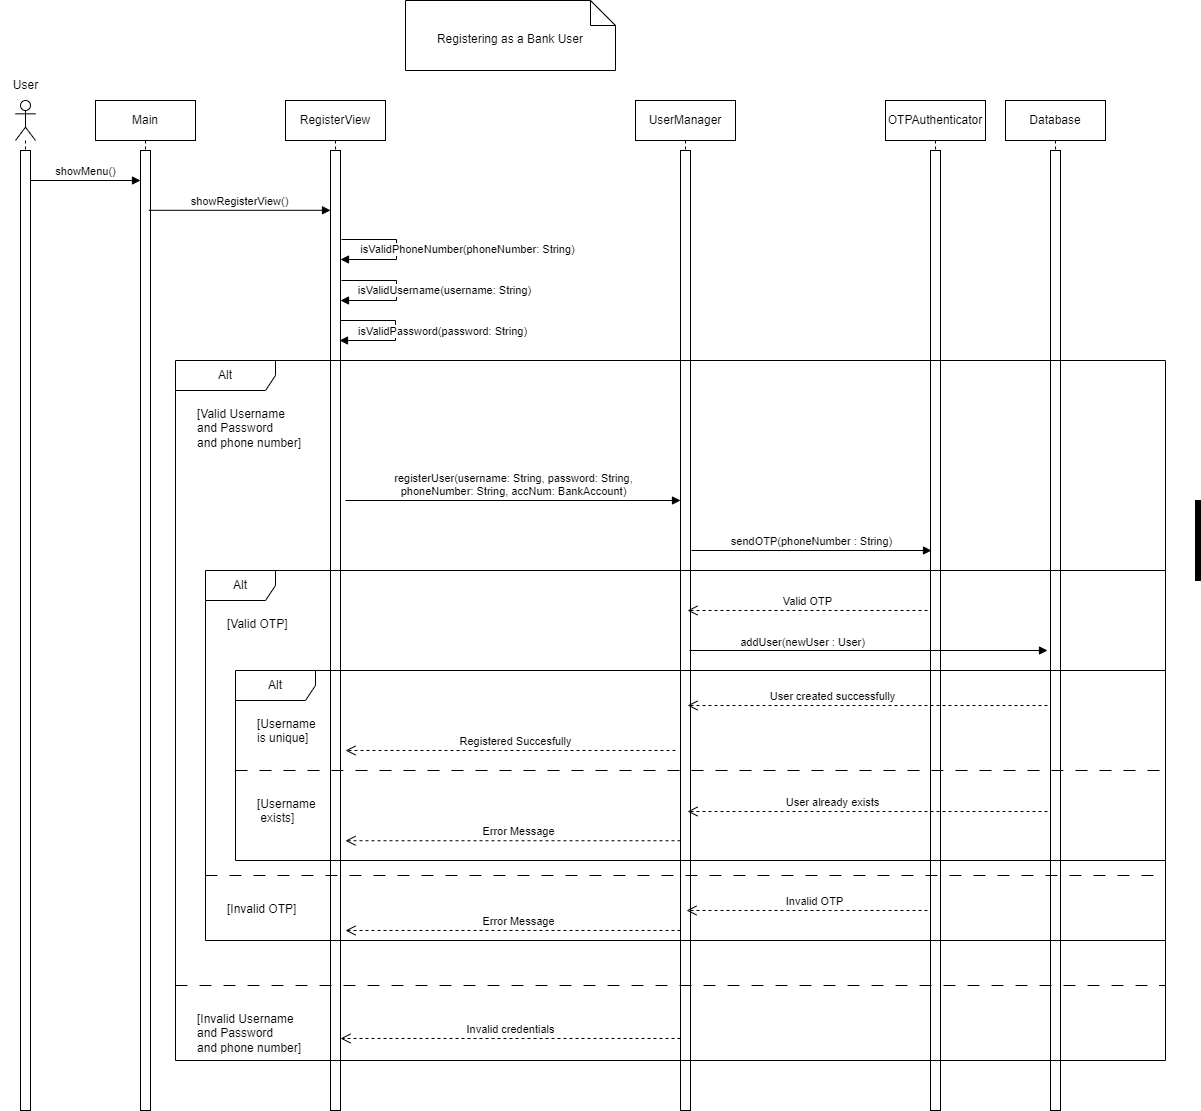

The diagram above was exported from draw.io. Its source (the exported page's mxGraphModel, read from the mxfile embedded in the PNG):
<mxGraphModel dx="1674" dy="1858" grid="1" gridSize="10" guides="1" tooltips="1" connect="1" arrows="1" fold="1" page="1" pageScale="1" pageWidth="850" pageHeight="1100" math="0" shadow="0">
  <root>
    <mxCell id="0" />
    <mxCell id="1" parent="0" />
    <mxCell id="E0Usc-2cb9JJNM8F9C2s-11" value="" style="shape=umlLifeline;perimeter=lifelinePerimeter;whiteSpace=wrap;html=1;container=1;dropTarget=0;collapsible=0;recursiveResize=0;outlineConnect=0;portConstraint=eastwest;newEdgeStyle={&quot;curved&quot;:0,&quot;rounded&quot;:0};participant=umlActor;" parent="1" vertex="1">
      <mxGeometry x="30" y="50" width="20" height="1010" as="geometry" />
    </mxCell>
    <mxCell id="E0Usc-2cb9JJNM8F9C2s-13" value="" style="html=1;points=[[0,0,0,0,5],[0,1,0,0,-5],[1,0,0,0,5],[1,1,0,0,-5]];perimeter=orthogonalPerimeter;outlineConnect=0;targetShapes=umlLifeline;portConstraint=eastwest;newEdgeStyle={&quot;curved&quot;:0,&quot;rounded&quot;:0};" parent="E0Usc-2cb9JJNM8F9C2s-11" vertex="1">
      <mxGeometry x="5" y="50" width="10" height="960" as="geometry" />
    </mxCell>
    <mxCell id="E0Usc-2cb9JJNM8F9C2s-3" value="Main" style="shape=umlLifeline;perimeter=lifelinePerimeter;whiteSpace=wrap;html=1;container=1;dropTarget=0;collapsible=0;recursiveResize=0;outlineConnect=0;portConstraint=eastwest;newEdgeStyle={&quot;curved&quot;:0,&quot;rounded&quot;:0};" parent="1" vertex="1">
      <mxGeometry x="110" y="50" width="100" height="1010" as="geometry" />
    </mxCell>
    <mxCell id="E0Usc-2cb9JJNM8F9C2s-14" value="" style="html=1;points=[[0,0,0,0,5],[0,1,0,0,-5],[1,0,0,0,5],[1,1,0,0,-5]];perimeter=orthogonalPerimeter;outlineConnect=0;targetShapes=umlLifeline;portConstraint=eastwest;newEdgeStyle={&quot;curved&quot;:0,&quot;rounded&quot;:0};" parent="E0Usc-2cb9JJNM8F9C2s-3" vertex="1">
      <mxGeometry x="45" y="50" width="10" height="960" as="geometry" />
    </mxCell>
    <mxCell id="E0Usc-2cb9JJNM8F9C2s-4" value="RegisterView" style="shape=umlLifeline;perimeter=lifelinePerimeter;whiteSpace=wrap;html=1;container=1;dropTarget=0;collapsible=0;recursiveResize=0;outlineConnect=0;portConstraint=eastwest;newEdgeStyle={&quot;curved&quot;:0,&quot;rounded&quot;:0};" parent="1" vertex="1">
      <mxGeometry x="300" y="50" width="100" height="1010" as="geometry" />
    </mxCell>
    <mxCell id="E0Usc-2cb9JJNM8F9C2s-15" value="" style="html=1;points=[[0,0,0,0,5],[0,1,0,0,-5],[1,0,0,0,5],[1,1,0,0,-5]];perimeter=orthogonalPerimeter;outlineConnect=0;targetShapes=umlLifeline;portConstraint=eastwest;newEdgeStyle={&quot;curved&quot;:0,&quot;rounded&quot;:0};" parent="E0Usc-2cb9JJNM8F9C2s-4" vertex="1">
      <mxGeometry x="45" y="50" width="10" height="960" as="geometry" />
    </mxCell>
    <mxCell id="E0Usc-2cb9JJNM8F9C2s-5" value="UserManager" style="shape=umlLifeline;perimeter=lifelinePerimeter;whiteSpace=wrap;html=1;container=1;dropTarget=0;collapsible=0;recursiveResize=0;outlineConnect=0;portConstraint=eastwest;newEdgeStyle={&quot;curved&quot;:0,&quot;rounded&quot;:0};" parent="1" vertex="1">
      <mxGeometry x="650" y="50" width="100" height="1010" as="geometry" />
    </mxCell>
    <mxCell id="E0Usc-2cb9JJNM8F9C2s-16" value="" style="html=1;points=[[0,0,0,0,5],[0,1,0,0,-5],[1,0,0,0,5],[1,1,0,0,-5]];perimeter=orthogonalPerimeter;outlineConnect=0;targetShapes=umlLifeline;portConstraint=eastwest;newEdgeStyle={&quot;curved&quot;:0,&quot;rounded&quot;:0};" parent="E0Usc-2cb9JJNM8F9C2s-5" vertex="1">
      <mxGeometry x="45" y="50" width="10" height="960" as="geometry" />
    </mxCell>
    <mxCell id="E0Usc-2cb9JJNM8F9C2s-6" value="OTPAuthenticator" style="shape=umlLifeline;perimeter=lifelinePerimeter;whiteSpace=wrap;html=1;container=1;dropTarget=0;collapsible=0;recursiveResize=0;outlineConnect=0;portConstraint=eastwest;newEdgeStyle={&quot;curved&quot;:0,&quot;rounded&quot;:0};" parent="1" vertex="1">
      <mxGeometry x="900" y="50" width="100" height="1010" as="geometry" />
    </mxCell>
    <mxCell id="E0Usc-2cb9JJNM8F9C2s-17" value="" style="html=1;points=[[0,0,0,0,5],[0,1,0,0,-5],[1,0,0,0,5],[1,1,0,0,-5]];perimeter=orthogonalPerimeter;outlineConnect=0;targetShapes=umlLifeline;portConstraint=eastwest;newEdgeStyle={&quot;curved&quot;:0,&quot;rounded&quot;:0};" parent="E0Usc-2cb9JJNM8F9C2s-6" vertex="1">
      <mxGeometry x="45" y="50" width="10" height="960" as="geometry" />
    </mxCell>
    <mxCell id="E0Usc-2cb9JJNM8F9C2s-7" value="Database" style="shape=umlLifeline;perimeter=lifelinePerimeter;whiteSpace=wrap;html=1;container=1;dropTarget=0;collapsible=0;recursiveResize=0;outlineConnect=0;portConstraint=eastwest;newEdgeStyle={&quot;curved&quot;:0,&quot;rounded&quot;:0};" parent="1" vertex="1">
      <mxGeometry x="1020" y="50" width="100" height="1010" as="geometry" />
    </mxCell>
    <mxCell id="E0Usc-2cb9JJNM8F9C2s-18" value="" style="html=1;points=[[0,0,0,0,5],[0,1,0,0,-5],[1,0,0,0,5],[1,1,0,0,-5]];perimeter=orthogonalPerimeter;outlineConnect=0;targetShapes=umlLifeline;portConstraint=eastwest;newEdgeStyle={&quot;curved&quot;:0,&quot;rounded&quot;:0};" parent="E0Usc-2cb9JJNM8F9C2s-7" vertex="1">
      <mxGeometry x="45" y="50" width="10" height="960" as="geometry" />
    </mxCell>
    <mxCell id="E0Usc-2cb9JJNM8F9C2s-12" value="User" style="text;html=1;align=center;verticalAlign=middle;resizable=0;points=[];autosize=1;strokeColor=none;fillColor=none;" parent="1" vertex="1">
      <mxGeometry x="15" y="20" width="50" height="30" as="geometry" />
    </mxCell>
    <mxCell id="E0Usc-2cb9JJNM8F9C2s-20" value="showMenu()" style="html=1;verticalAlign=bottom;endArrow=block;curved=0;rounded=0;" parent="1" source="E0Usc-2cb9JJNM8F9C2s-13" edge="1">
      <mxGeometry width="80" relative="1" as="geometry">
        <mxPoint x="50" y="130" as="sourcePoint" />
        <mxPoint x="155" y="130.0000000000001" as="targetPoint" />
      </mxGeometry>
    </mxCell>
    <mxCell id="E0Usc-2cb9JJNM8F9C2s-21" value="showRegisterView()" style="html=1;verticalAlign=bottom;endArrow=block;curved=0;rounded=0;exitX=0.833;exitY=0.105;exitDx=0;exitDy=0;exitPerimeter=0;" parent="1" edge="1">
      <mxGeometry width="80" relative="1" as="geometry">
        <mxPoint x="163.32999999999993" y="159.79999999999995" as="sourcePoint" />
        <mxPoint x="345" y="159.79999999999995" as="targetPoint" />
      </mxGeometry>
    </mxCell>
    <mxCell id="E0Usc-2cb9JJNM8F9C2s-22" value="" style="html=1;verticalAlign=bottom;endArrow=block;rounded=0;edgeStyle=orthogonalEdgeStyle;" parent="1" target="E0Usc-2cb9JJNM8F9C2s-15" edge="1">
      <mxGeometry x="0.1084" y="49" width="80" relative="1" as="geometry">
        <mxPoint x="356" y="189.0000000000001" as="sourcePoint" />
        <mxPoint x="360" y="209" as="targetPoint" />
        <Array as="points">
          <mxPoint x="411" y="189" />
          <mxPoint x="411" y="209" />
        </Array>
        <mxPoint x="49" y="-48" as="offset" />
      </mxGeometry>
    </mxCell>
    <mxCell id="E0Usc-2cb9JJNM8F9C2s-23" value="isValidPhoneNumber(phoneNumber: String)" style="edgeLabel;html=1;align=center;verticalAlign=middle;resizable=0;points=[];" parent="E0Usc-2cb9JJNM8F9C2s-22" vertex="1" connectable="0">
      <mxGeometry x="-0.0911" y="-1" relative="1" as="geometry">
        <mxPoint x="71" y="4" as="offset" />
      </mxGeometry>
    </mxCell>
    <mxCell id="E0Usc-2cb9JJNM8F9C2s-25" value="" style="html=1;verticalAlign=bottom;endArrow=block;rounded=0;edgeStyle=orthogonalEdgeStyle;" parent="1" edge="1">
      <mxGeometry x="0.1084" y="49" width="80" relative="1" as="geometry">
        <mxPoint x="356" y="230.0000000000001" as="sourcePoint" />
        <mxPoint x="355" y="250" as="targetPoint" />
        <Array as="points">
          <mxPoint x="411" y="230" />
          <mxPoint x="411" y="250" />
        </Array>
        <mxPoint x="49" y="-48" as="offset" />
      </mxGeometry>
    </mxCell>
    <mxCell id="E0Usc-2cb9JJNM8F9C2s-26" value="isValidUsername(username: String)" style="edgeLabel;html=1;align=center;verticalAlign=middle;resizable=0;points=[];" parent="E0Usc-2cb9JJNM8F9C2s-25" vertex="1" connectable="0">
      <mxGeometry x="-0.0911" y="-1" relative="1" as="geometry">
        <mxPoint x="48" y="4" as="offset" />
      </mxGeometry>
    </mxCell>
    <mxCell id="E0Usc-2cb9JJNM8F9C2s-27" value="" style="html=1;verticalAlign=bottom;endArrow=block;rounded=0;edgeStyle=orthogonalEdgeStyle;" parent="1" edge="1">
      <mxGeometry x="0.1084" y="49" width="80" relative="1" as="geometry">
        <mxPoint x="355" y="270.0000000000001" as="sourcePoint" />
        <mxPoint x="354" y="290" as="targetPoint" />
        <Array as="points">
          <mxPoint x="410" y="270" />
          <mxPoint x="410" y="290" />
        </Array>
        <mxPoint x="49" y="-48" as="offset" />
      </mxGeometry>
    </mxCell>
    <mxCell id="E0Usc-2cb9JJNM8F9C2s-28" value="isValidPassword(password: String)" style="edgeLabel;html=1;align=center;verticalAlign=middle;resizable=0;points=[];" parent="E0Usc-2cb9JJNM8F9C2s-27" vertex="1" connectable="0">
      <mxGeometry x="-0.0911" y="-1" relative="1" as="geometry">
        <mxPoint x="47" y="5" as="offset" />
      </mxGeometry>
    </mxCell>
    <mxCell id="E0Usc-2cb9JJNM8F9C2s-33" value="Alt" style="shape=umlFrame;whiteSpace=wrap;html=1;pointerEvents=0;recursiveResize=0;container=1;collapsible=0;width=100;height=30;" parent="1" vertex="1">
      <mxGeometry x="190" y="310" width="990" height="700" as="geometry" />
    </mxCell>
    <mxCell id="E0Usc-2cb9JJNM8F9C2s-34" value="[Valid Username&lt;br&gt;and Password &lt;br&gt;and phone number]" style="text;html=1;" parent="E0Usc-2cb9JJNM8F9C2s-33" vertex="1">
      <mxGeometry width="100" height="20" relative="1" as="geometry">
        <mxPoint x="20" y="40" as="offset" />
      </mxGeometry>
    </mxCell>
    <mxCell id="E0Usc-2cb9JJNM8F9C2s-35" value="[Invalid Username&lt;br style=&quot;border-color: var(--border-color); background-color: rgb(251, 251, 251);&quot;&gt;&lt;span style=&quot;background-color: rgb(251, 251, 251);&quot;&gt;and Password&lt;/span&gt;&lt;br style=&quot;border-color: var(--border-color); background-color: rgb(251, 251, 251);&quot;&gt;&lt;span style=&quot;background-color: rgb(251, 251, 251);&quot;&gt;and phone number&lt;/span&gt;]" style="line;strokeWidth=1;dashed=1;labelPosition=center;verticalLabelPosition=bottom;align=left;verticalAlign=top;spacingLeft=20;spacingTop=15;html=1;whiteSpace=wrap;dashPattern=12 12;" parent="E0Usc-2cb9JJNM8F9C2s-33" vertex="1">
      <mxGeometry y="620" width="990" height="10" as="geometry" />
    </mxCell>
    <mxCell id="SbQxv8WjQvYV4ldKO9Zm-31" value="sendOTP(phoneNumber : String)" style="html=1;verticalAlign=bottom;endArrow=block;curved=0;rounded=0;" parent="E0Usc-2cb9JJNM8F9C2s-33" edge="1">
      <mxGeometry width="80" relative="1" as="geometry">
        <mxPoint x="516" y="190" as="sourcePoint" />
        <mxPoint x="756" y="190" as="targetPoint" />
      </mxGeometry>
    </mxCell>
    <mxCell id="SbQxv8WjQvYV4ldKO9Zm-32" value="Alt" style="shape=umlFrame;whiteSpace=wrap;html=1;pointerEvents=0;recursiveResize=0;container=1;collapsible=0;width=70;height=30;" parent="E0Usc-2cb9JJNM8F9C2s-33" vertex="1">
      <mxGeometry x="30" y="210" width="960" height="370" as="geometry" />
    </mxCell>
    <mxCell id="SbQxv8WjQvYV4ldKO9Zm-33" value="[Valid OTP]" style="text;html=1;" parent="SbQxv8WjQvYV4ldKO9Zm-32" vertex="1">
      <mxGeometry width="100" height="20" relative="1" as="geometry">
        <mxPoint x="20" y="40" as="offset" />
      </mxGeometry>
    </mxCell>
    <mxCell id="SbQxv8WjQvYV4ldKO9Zm-34" value="[Invalid OTP]" style="line;strokeWidth=1;dashed=1;labelPosition=center;verticalLabelPosition=bottom;align=left;verticalAlign=top;spacingLeft=20;spacingTop=15;html=1;whiteSpace=wrap;dashPattern=12 12;" parent="SbQxv8WjQvYV4ldKO9Zm-32" vertex="1">
      <mxGeometry y="300" width="960" height="10" as="geometry" />
    </mxCell>
    <mxCell id="SbQxv8WjQvYV4ldKO9Zm-35" value="addUser(newUser : User)" style="html=1;verticalAlign=bottom;endArrow=block;curved=0;rounded=0;" parent="SbQxv8WjQvYV4ldKO9Zm-32" edge="1">
      <mxGeometry x="-0.3687" y="-1" width="80" relative="1" as="geometry">
        <mxPoint x="484" y="80" as="sourcePoint" />
        <mxPoint x="842" y="80" as="targetPoint" />
        <mxPoint as="offset" />
      </mxGeometry>
    </mxCell>
    <mxCell id="SbQxv8WjQvYV4ldKO9Zm-36" value="Valid OTP" style="html=1;verticalAlign=bottom;endArrow=open;dashed=1;endSize=8;curved=0;rounded=0;" parent="SbQxv8WjQvYV4ldKO9Zm-32" edge="1">
      <mxGeometry relative="1" as="geometry">
        <mxPoint x="722" y="40" as="sourcePoint" />
        <mxPoint x="482" y="40" as="targetPoint" />
      </mxGeometry>
    </mxCell>
    <mxCell id="SbQxv8WjQvYV4ldKO9Zm-37" value="Alt" style="shape=umlFrame;whiteSpace=wrap;html=1;pointerEvents=0;recursiveResize=0;container=1;collapsible=0;width=80;height=30;" parent="SbQxv8WjQvYV4ldKO9Zm-32" vertex="1">
      <mxGeometry x="30" y="100" width="930" height="190" as="geometry" />
    </mxCell>
    <mxCell id="SbQxv8WjQvYV4ldKO9Zm-38" value="[Username&lt;br&gt;is unique]" style="text;html=1;" parent="SbQxv8WjQvYV4ldKO9Zm-37" vertex="1">
      <mxGeometry width="100" height="20" relative="1" as="geometry">
        <mxPoint x="20" y="40" as="offset" />
      </mxGeometry>
    </mxCell>
    <mxCell id="SbQxv8WjQvYV4ldKO9Zm-39" value="[Username &lt;br&gt;&amp;nbsp;exists]" style="line;strokeWidth=1;dashed=1;labelPosition=center;verticalLabelPosition=bottom;align=left;verticalAlign=top;spacingLeft=20;spacingTop=15;html=1;whiteSpace=wrap;dashPattern=12 12;" parent="SbQxv8WjQvYV4ldKO9Zm-37" vertex="1">
      <mxGeometry y="95" width="930" height="10" as="geometry" />
    </mxCell>
    <mxCell id="SbQxv8WjQvYV4ldKO9Zm-40" value="User created successfully" style="html=1;verticalAlign=bottom;endArrow=open;dashed=1;endSize=8;curved=0;rounded=0;" parent="SbQxv8WjQvYV4ldKO9Zm-37" edge="1">
      <mxGeometry x="0.1944" relative="1" as="geometry">
        <mxPoint x="812" y="35" as="sourcePoint" />
        <mxPoint x="452" y="35" as="targetPoint" />
        <mxPoint as="offset" />
      </mxGeometry>
    </mxCell>
    <mxCell id="SbQxv8WjQvYV4ldKO9Zm-41" value="User already exists" style="html=1;verticalAlign=bottom;endArrow=open;dashed=1;endSize=8;curved=0;rounded=0;" parent="SbQxv8WjQvYV4ldKO9Zm-37" edge="1">
      <mxGeometry x="0.1944" relative="1" as="geometry">
        <mxPoint x="812" y="141" as="sourcePoint" />
        <mxPoint x="452" y="141" as="targetPoint" />
        <mxPoint as="offset" />
      </mxGeometry>
    </mxCell>
    <mxCell id="SbQxv8WjQvYV4ldKO9Zm-48" value="Registered Succesfully" style="html=1;verticalAlign=bottom;endArrow=open;dashed=1;endSize=8;curved=0;rounded=0;" parent="SbQxv8WjQvYV4ldKO9Zm-37" edge="1">
      <mxGeometry x="-0.0303" relative="1" as="geometry">
        <mxPoint x="440" y="80" as="sourcePoint" />
        <mxPoint x="110" y="80" as="targetPoint" />
        <mxPoint as="offset" />
      </mxGeometry>
    </mxCell>
    <mxCell id="SbQxv8WjQvYV4ldKO9Zm-42" value="Invalid OTP" style="html=1;verticalAlign=bottom;endArrow=open;dashed=1;endSize=8;curved=0;rounded=0;" parent="SbQxv8WjQvYV4ldKO9Zm-32" edge="1">
      <mxGeometry x="-0.0638" relative="1" as="geometry">
        <mxPoint x="722" y="340" as="sourcePoint" />
        <mxPoint x="481" y="340" as="targetPoint" />
        <mxPoint as="offset" />
      </mxGeometry>
    </mxCell>
    <mxCell id="SbQxv8WjQvYV4ldKO9Zm-49" value="Error Message" style="html=1;verticalAlign=bottom;endArrow=open;dashed=1;endSize=8;curved=0;rounded=0;entryX=1.5;entryY=0.719;entryDx=0;entryDy=0;entryPerimeter=0;" parent="SbQxv8WjQvYV4ldKO9Zm-32" edge="1">
      <mxGeometry x="-0.0303" relative="1" as="geometry">
        <mxPoint x="475" y="360" as="sourcePoint" />
        <mxPoint x="140" y="360" as="targetPoint" />
        <mxPoint as="offset" />
      </mxGeometry>
    </mxCell>
    <mxCell id="SbQxv8WjQvYV4ldKO9Zm-43" value="registerUser(username: String, password: String, &lt;br&gt;phoneNumber: String, accNum: BankAccount)" style="html=1;verticalAlign=bottom;endArrow=block;curved=0;rounded=0;exitX=1.5;exitY=0.333;exitDx=0;exitDy=0;exitPerimeter=0;" parent="E0Usc-2cb9JJNM8F9C2s-33" edge="1">
      <mxGeometry width="80" relative="1" as="geometry">
        <mxPoint x="170" y="140.00000000000006" as="sourcePoint" />
        <mxPoint x="505" y="140.00000000000006" as="targetPoint" />
      </mxGeometry>
    </mxCell>
    <mxCell id="SbQxv8WjQvYV4ldKO9Zm-44" value="Invalid credentials" style="html=1;verticalAlign=bottom;endArrow=open;dashed=1;endSize=8;curved=0;rounded=0;" parent="E0Usc-2cb9JJNM8F9C2s-33" edge="1">
      <mxGeometry relative="1" as="geometry">
        <mxPoint x="505" y="678" as="sourcePoint" />
        <mxPoint x="165.00142857142845" y="678" as="targetPoint" />
      </mxGeometry>
    </mxCell>
    <mxCell id="SbQxv8WjQvYV4ldKO9Zm-46" value="Error Message" style="html=1;verticalAlign=bottom;endArrow=open;dashed=1;endSize=8;curved=0;rounded=0;entryX=1.5;entryY=0.719;entryDx=0;entryDy=0;entryPerimeter=0;" parent="1" source="E0Usc-2cb9JJNM8F9C2s-16" target="E0Usc-2cb9JJNM8F9C2s-15" edge="1">
      <mxGeometry x="-0.0303" relative="1" as="geometry">
        <mxPoint x="520" y="790" as="sourcePoint" />
        <mxPoint x="170" y="790" as="targetPoint" />
        <mxPoint as="offset" />
      </mxGeometry>
    </mxCell>
    <mxCell id="SbQxv8WjQvYV4ldKO9Zm-54" value="Registering as a Bank User" style="shape=note2;boundedLbl=1;whiteSpace=wrap;html=1;size=25;verticalAlign=top;align=center;" parent="1" vertex="1">
      <mxGeometry x="420" y="-50" width="210" height="70" as="geometry" />
    </mxCell>
    <mxCell id="SbQxv8WjQvYV4ldKO9Zm-55" value="" style="html=1;points=[];perimeter=orthogonalPerimeter;fillColor=strokeColor;" parent="1" vertex="1">
      <mxGeometry x="1210" y="450" width="5" height="80" as="geometry" />
    </mxCell>
  </root>
</mxGraphModel>